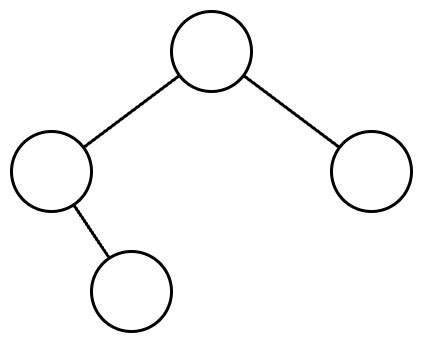

The diagram above was exported from draw.io. Its source (the exported page's mxGraphModel, read from the mxfile embedded in the PNG):
<mxGraphModel dx="2066" dy="1186" grid="1" gridSize="10" guides="1" tooltips="1" connect="1" arrows="1" fold="1" page="1" pageScale="1" pageWidth="827" pageHeight="1169" math="0" shadow="0">
  <root>
    <mxCell id="0" />
    <mxCell id="1" parent="0" />
    <mxCell id="rDfGVCiWiFidmiALbcDQ-2" value="" style="ellipse;whiteSpace=wrap;html=1;aspect=fixed;strokeWidth=3;" vertex="1" parent="1">
      <mxGeometry x="240" y="200" width="80" height="80" as="geometry" />
    </mxCell>
    <mxCell id="rDfGVCiWiFidmiALbcDQ-3" value="" style="ellipse;whiteSpace=wrap;html=1;aspect=fixed;strokeWidth=3;" vertex="1" parent="1">
      <mxGeometry x="80" y="320" width="80" height="80" as="geometry" />
    </mxCell>
    <mxCell id="rDfGVCiWiFidmiALbcDQ-4" value="" style="ellipse;whiteSpace=wrap;html=1;aspect=fixed;strokeWidth=3;" vertex="1" parent="1">
      <mxGeometry x="160" y="440" width="80" height="80" as="geometry" />
    </mxCell>
    <mxCell id="rDfGVCiWiFidmiALbcDQ-5" value="" style="ellipse;whiteSpace=wrap;html=1;aspect=fixed;strokeWidth=3;" vertex="1" parent="1">
      <mxGeometry x="400" y="320" width="80" height="80" as="geometry" />
    </mxCell>
    <mxCell id="rDfGVCiWiFidmiALbcDQ-6" value="" style="endArrow=none;html=1;rounded=0;strokeWidth=3;" edge="1" parent="1" source="rDfGVCiWiFidmiALbcDQ-3" target="rDfGVCiWiFidmiALbcDQ-2">
      <mxGeometry width="50" height="50" relative="1" as="geometry">
        <mxPoint x="350" y="530" as="sourcePoint" />
        <mxPoint x="400" y="480" as="targetPoint" />
      </mxGeometry>
    </mxCell>
    <mxCell id="rDfGVCiWiFidmiALbcDQ-8" value="" style="endArrow=none;html=1;rounded=0;strokeWidth=3;" edge="1" parent="1" source="rDfGVCiWiFidmiALbcDQ-4" target="rDfGVCiWiFidmiALbcDQ-3">
      <mxGeometry width="50" height="50" relative="1" as="geometry">
        <mxPoint x="175.7770876399968" y="322.1114561800016" as="sourcePoint" />
        <mxPoint x="264.2229123600032" y="277.8885438199984" as="targetPoint" />
      </mxGeometry>
    </mxCell>
    <mxCell id="rDfGVCiWiFidmiALbcDQ-9" value="" style="endArrow=none;html=1;rounded=0;strokeWidth=3;" edge="1" parent="1" source="rDfGVCiWiFidmiALbcDQ-5" target="rDfGVCiWiFidmiALbcDQ-2">
      <mxGeometry width="50" height="50" relative="1" as="geometry">
        <mxPoint x="185.7770876399968" y="332.1114561800016" as="sourcePoint" />
        <mxPoint x="274.2229123600032" y="287.8885438199984" as="targetPoint" />
      </mxGeometry>
    </mxCell>
  </root>
</mxGraphModel>